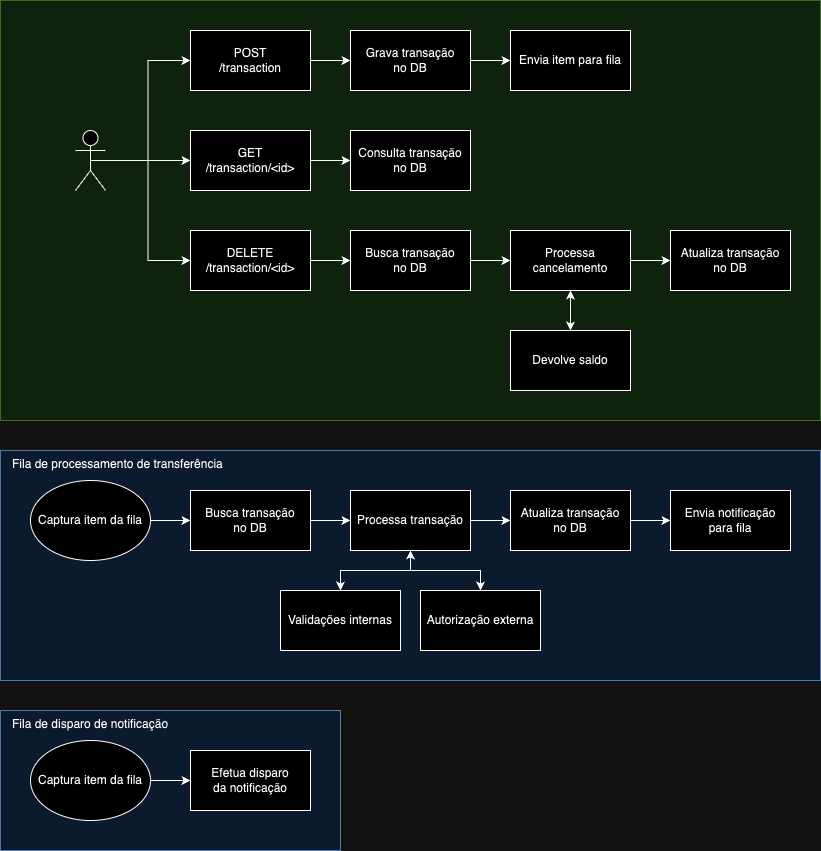

The diagram above was exported from draw.io. Its source (the exported page's mxGraphModel, read from the mxfile embedded in the PNG):
<mxGraphModel dx="1434" dy="795" grid="1" gridSize="10" guides="1" tooltips="1" connect="1" arrows="1" fold="1" page="1" pageScale="1" pageWidth="850" pageHeight="1100" math="0" shadow="0">
  <root>
    <mxCell id="0" />
    <mxCell id="1" parent="0" />
    <mxCell id="08o_2RHxrrKQEnz1Pegs-51" value="" style="rounded=0;whiteSpace=wrap;html=1;fillColor=#d5e8d4;strokeColor=#82b366;" vertex="1" parent="1">
      <mxGeometry x="10" y="10" width="820" height="420" as="geometry" />
    </mxCell>
    <mxCell id="08o_2RHxrrKQEnz1Pegs-24" style="edgeStyle=orthogonalEdgeStyle;rounded=0;orthogonalLoop=1;jettySize=auto;html=1;exitX=0.5;exitY=0.5;exitDx=0;exitDy=0;exitPerimeter=0;entryX=0;entryY=0.5;entryDx=0;entryDy=0;" edge="1" parent="1" source="08o_2RHxrrKQEnz1Pegs-1" target="08o_2RHxrrKQEnz1Pegs-2">
      <mxGeometry relative="1" as="geometry" />
    </mxCell>
    <mxCell id="08o_2RHxrrKQEnz1Pegs-25" style="edgeStyle=orthogonalEdgeStyle;rounded=0;orthogonalLoop=1;jettySize=auto;html=1;exitX=0.5;exitY=0.5;exitDx=0;exitDy=0;exitPerimeter=0;entryX=0;entryY=0.5;entryDx=0;entryDy=0;" edge="1" parent="1" source="08o_2RHxrrKQEnz1Pegs-1" target="08o_2RHxrrKQEnz1Pegs-22">
      <mxGeometry relative="1" as="geometry" />
    </mxCell>
    <mxCell id="08o_2RHxrrKQEnz1Pegs-57" style="edgeStyle=orthogonalEdgeStyle;rounded=0;orthogonalLoop=1;jettySize=auto;html=1;exitX=0.5;exitY=0.5;exitDx=0;exitDy=0;exitPerimeter=0;entryX=0;entryY=0.5;entryDx=0;entryDy=0;" edge="1" parent="1" source="08o_2RHxrrKQEnz1Pegs-1" target="08o_2RHxrrKQEnz1Pegs-54">
      <mxGeometry relative="1" as="geometry" />
    </mxCell>
    <mxCell id="08o_2RHxrrKQEnz1Pegs-1" value="&lt;div&gt;&lt;br&gt;&lt;/div&gt;" style="shape=umlActor;verticalLabelPosition=bottom;verticalAlign=top;html=1;outlineConnect=0;" vertex="1" parent="1">
      <mxGeometry x="85" y="140" width="30" height="60" as="geometry" />
    </mxCell>
    <mxCell id="08o_2RHxrrKQEnz1Pegs-26" style="edgeStyle=orthogonalEdgeStyle;rounded=0;orthogonalLoop=1;jettySize=auto;html=1;exitX=1;exitY=0.5;exitDx=0;exitDy=0;entryX=0;entryY=0.5;entryDx=0;entryDy=0;" edge="1" parent="1" source="08o_2RHxrrKQEnz1Pegs-2" target="08o_2RHxrrKQEnz1Pegs-12">
      <mxGeometry relative="1" as="geometry" />
    </mxCell>
    <mxCell id="08o_2RHxrrKQEnz1Pegs-2" value="POST&lt;div&gt;/transaction&lt;/div&gt;" style="rounded=0;whiteSpace=wrap;html=1;" vertex="1" parent="1">
      <mxGeometry x="200" y="40" width="120" height="60" as="geometry" />
    </mxCell>
    <mxCell id="08o_2RHxrrKQEnz1Pegs-86" value="" style="edgeStyle=orthogonalEdgeStyle;rounded=0;orthogonalLoop=1;jettySize=auto;html=1;" edge="1" parent="1" source="08o_2RHxrrKQEnz1Pegs-12" target="08o_2RHxrrKQEnz1Pegs-85">
      <mxGeometry relative="1" as="geometry" />
    </mxCell>
    <mxCell id="08o_2RHxrrKQEnz1Pegs-12" value="Grava transação&lt;div style=&quot;border-color: var(--border-color);&quot;&gt;no DB&lt;/div&gt;" style="rounded=0;whiteSpace=wrap;html=1;" vertex="1" parent="1">
      <mxGeometry x="360" y="40" width="120" height="60" as="geometry" />
    </mxCell>
    <mxCell id="08o_2RHxrrKQEnz1Pegs-27" value="" style="edgeStyle=orthogonalEdgeStyle;rounded=0;orthogonalLoop=1;jettySize=auto;html=1;" edge="1" parent="1" source="08o_2RHxrrKQEnz1Pegs-22" target="08o_2RHxrrKQEnz1Pegs-23">
      <mxGeometry relative="1" as="geometry" />
    </mxCell>
    <mxCell id="08o_2RHxrrKQEnz1Pegs-22" value="GET&lt;div&gt;/transaction/&amp;lt;id&amp;gt;&lt;/div&gt;" style="rounded=0;whiteSpace=wrap;html=1;" vertex="1" parent="1">
      <mxGeometry x="200" y="140" width="120" height="60" as="geometry" />
    </mxCell>
    <mxCell id="08o_2RHxrrKQEnz1Pegs-23" value="Consulta transação&lt;div&gt;no DB&lt;/div&gt;" style="rounded=0;whiteSpace=wrap;html=1;" vertex="1" parent="1">
      <mxGeometry x="360" y="140" width="120" height="60" as="geometry" />
    </mxCell>
    <mxCell id="08o_2RHxrrKQEnz1Pegs-56" value="" style="edgeStyle=orthogonalEdgeStyle;rounded=0;orthogonalLoop=1;jettySize=auto;html=1;entryX=0;entryY=0.5;entryDx=0;entryDy=0;" edge="1" parent="1" source="08o_2RHxrrKQEnz1Pegs-54" target="08o_2RHxrrKQEnz1Pegs-61">
      <mxGeometry relative="1" as="geometry">
        <mxPoint x="360" y="270" as="targetPoint" />
      </mxGeometry>
    </mxCell>
    <mxCell id="08o_2RHxrrKQEnz1Pegs-54" value="DELETE&lt;div&gt;/transaction/&amp;lt;id&amp;gt;&lt;/div&gt;" style="rounded=0;whiteSpace=wrap;html=1;" vertex="1" parent="1">
      <mxGeometry x="200" y="240" width="120" height="60" as="geometry" />
    </mxCell>
    <mxCell id="08o_2RHxrrKQEnz1Pegs-52" value="&amp;nbsp; &amp;nbsp;Fila de processamento&lt;span style=&quot;background-color: initial;&quot;&gt;&amp;nbsp;de transferência&lt;/span&gt;" style="rounded=0;whiteSpace=wrap;html=1;fillColor=#dae8fc;strokeColor=#6c8ebf;container=0;align=left;verticalAlign=top;" vertex="1" parent="1">
      <mxGeometry x="10" y="460" width="820" height="230" as="geometry" />
    </mxCell>
    <mxCell id="08o_2RHxrrKQEnz1Pegs-47" value="" style="edgeStyle=orthogonalEdgeStyle;rounded=0;orthogonalLoop=1;jettySize=auto;html=1;" edge="1" parent="1" source="08o_2RHxrrKQEnz1Pegs-18" target="08o_2RHxrrKQEnz1Pegs-19">
      <mxGeometry relative="1" as="geometry" />
    </mxCell>
    <mxCell id="08o_2RHxrrKQEnz1Pegs-49" value="" style="edgeStyle=orthogonalEdgeStyle;rounded=0;orthogonalLoop=1;jettySize=auto;html=1;startArrow=classic;startFill=1;" edge="1" parent="1" source="08o_2RHxrrKQEnz1Pegs-18" target="08o_2RHxrrKQEnz1Pegs-20">
      <mxGeometry relative="1" as="geometry" />
    </mxCell>
    <mxCell id="08o_2RHxrrKQEnz1Pegs-72" style="edgeStyle=orthogonalEdgeStyle;rounded=0;orthogonalLoop=1;jettySize=auto;html=1;exitX=0.5;exitY=1;exitDx=0;exitDy=0;entryX=0.5;entryY=0;entryDx=0;entryDy=0;startArrow=classic;startFill=1;" edge="1" parent="1" source="08o_2RHxrrKQEnz1Pegs-18" target="08o_2RHxrrKQEnz1Pegs-70">
      <mxGeometry relative="1" as="geometry" />
    </mxCell>
    <mxCell id="08o_2RHxrrKQEnz1Pegs-18" value="Processa transação" style="rounded=0;whiteSpace=wrap;html=1;container=0;" vertex="1" parent="1">
      <mxGeometry x="360" y="500" width="120" height="60" as="geometry" />
    </mxCell>
    <mxCell id="08o_2RHxrrKQEnz1Pegs-48" value="" style="edgeStyle=orthogonalEdgeStyle;rounded=0;orthogonalLoop=1;jettySize=auto;html=1;" edge="1" parent="1" source="08o_2RHxrrKQEnz1Pegs-19" target="08o_2RHxrrKQEnz1Pegs-21">
      <mxGeometry relative="1" as="geometry" />
    </mxCell>
    <mxCell id="08o_2RHxrrKQEnz1Pegs-19" value="Atualiza transação&lt;div&gt;no DB&lt;/div&gt;" style="rounded=0;whiteSpace=wrap;html=1;container=0;" vertex="1" parent="1">
      <mxGeometry x="520" y="500" width="120" height="60" as="geometry" />
    </mxCell>
    <mxCell id="08o_2RHxrrKQEnz1Pegs-20" value="Validações internas" style="rounded=0;whiteSpace=wrap;html=1;container=0;" vertex="1" parent="1">
      <mxGeometry x="290" y="600" width="120" height="60" as="geometry" />
    </mxCell>
    <mxCell id="08o_2RHxrrKQEnz1Pegs-21" value="Envia notificação&lt;div&gt;para fila&lt;/div&gt;" style="rounded=0;whiteSpace=wrap;html=1;container=0;" vertex="1" parent="1">
      <mxGeometry x="680" y="500" width="120" height="60" as="geometry" />
    </mxCell>
    <mxCell id="08o_2RHxrrKQEnz1Pegs-88" value="" style="edgeStyle=orthogonalEdgeStyle;rounded=0;orthogonalLoop=1;jettySize=auto;html=1;" edge="1" parent="1" source="08o_2RHxrrKQEnz1Pegs-50" target="08o_2RHxrrKQEnz1Pegs-87">
      <mxGeometry relative="1" as="geometry" />
    </mxCell>
    <mxCell id="08o_2RHxrrKQEnz1Pegs-50" value="Captura item da fila" style="ellipse;whiteSpace=wrap;html=1;container=0;" vertex="1" parent="1">
      <mxGeometry x="40" y="490" width="120" height="80" as="geometry" />
    </mxCell>
    <mxCell id="08o_2RHxrrKQEnz1Pegs-60" value="" style="edgeStyle=orthogonalEdgeStyle;rounded=0;orthogonalLoop=1;jettySize=auto;html=1;" edge="1" source="08o_2RHxrrKQEnz1Pegs-61" target="08o_2RHxrrKQEnz1Pegs-64" parent="1">
      <mxGeometry relative="1" as="geometry" />
    </mxCell>
    <mxCell id="08o_2RHxrrKQEnz1Pegs-61" value="Busca transação&lt;div&gt;no DB&lt;/div&gt;" style="rounded=0;whiteSpace=wrap;html=1;container=0;" vertex="1" parent="1">
      <mxGeometry x="360" y="240" width="120" height="60" as="geometry" />
    </mxCell>
    <mxCell id="08o_2RHxrrKQEnz1Pegs-62" value="" style="edgeStyle=orthogonalEdgeStyle;rounded=0;orthogonalLoop=1;jettySize=auto;html=1;" edge="1" source="08o_2RHxrrKQEnz1Pegs-64" target="08o_2RHxrrKQEnz1Pegs-66" parent="1">
      <mxGeometry relative="1" as="geometry" />
    </mxCell>
    <mxCell id="08o_2RHxrrKQEnz1Pegs-74" value="" style="edgeStyle=orthogonalEdgeStyle;rounded=0;orthogonalLoop=1;jettySize=auto;html=1;startArrow=classic;startFill=1;" edge="1" parent="1" source="08o_2RHxrrKQEnz1Pegs-64" target="08o_2RHxrrKQEnz1Pegs-73">
      <mxGeometry relative="1" as="geometry" />
    </mxCell>
    <mxCell id="08o_2RHxrrKQEnz1Pegs-64" value="Processa cancelamento" style="rounded=0;whiteSpace=wrap;html=1;container=0;" vertex="1" parent="1">
      <mxGeometry x="520" y="240" width="120" height="60" as="geometry" />
    </mxCell>
    <mxCell id="08o_2RHxrrKQEnz1Pegs-66" value="Atualiza transação&lt;div&gt;no DB&lt;/div&gt;" style="rounded=0;whiteSpace=wrap;html=1;container=0;" vertex="1" parent="1">
      <mxGeometry x="680" y="240" width="120" height="60" as="geometry" />
    </mxCell>
    <mxCell id="08o_2RHxrrKQEnz1Pegs-70" value="Autorização externa" style="rounded=0;whiteSpace=wrap;html=1;container=0;" vertex="1" parent="1">
      <mxGeometry x="430" y="600" width="120" height="60" as="geometry" />
    </mxCell>
    <mxCell id="08o_2RHxrrKQEnz1Pegs-73" value="Devolve saldo" style="rounded=0;whiteSpace=wrap;html=1;container=0;" vertex="1" parent="1">
      <mxGeometry x="520" y="340" width="120" height="60" as="geometry" />
    </mxCell>
    <mxCell id="08o_2RHxrrKQEnz1Pegs-75" value="&amp;nbsp; &amp;nbsp;&lt;span style=&quot;background-color: initial;&quot;&gt;Fila de disparo de notificação&lt;/span&gt;" style="rounded=0;whiteSpace=wrap;html=1;fillColor=#dae8fc;strokeColor=#6c8ebf;container=0;align=left;verticalAlign=top;" vertex="1" parent="1">
      <mxGeometry x="10" y="720" width="340" height="140" as="geometry" />
    </mxCell>
    <mxCell id="08o_2RHxrrKQEnz1Pegs-76" value="" style="edgeStyle=orthogonalEdgeStyle;rounded=0;orthogonalLoop=1;jettySize=auto;html=1;exitX=1;exitY=0.5;exitDx=0;exitDy=0;entryX=0;entryY=0.5;entryDx=0;entryDy=0;" edge="1" source="08o_2RHxrrKQEnz1Pegs-83" target="08o_2RHxrrKQEnz1Pegs-81" parent="1">
      <mxGeometry relative="1" as="geometry">
        <mxPoint x="160" y="780" as="sourcePoint" />
        <mxPoint x="200" y="790" as="targetPoint" />
      </mxGeometry>
    </mxCell>
    <mxCell id="08o_2RHxrrKQEnz1Pegs-81" value="Efetua disparo&lt;div&gt;da notificação&lt;/div&gt;" style="rounded=0;whiteSpace=wrap;html=1;container=0;" vertex="1" parent="1">
      <mxGeometry x="200" y="760" width="120" height="60" as="geometry" />
    </mxCell>
    <mxCell id="08o_2RHxrrKQEnz1Pegs-83" value="Captura item da fila" style="ellipse;whiteSpace=wrap;html=1;container=0;" vertex="1" parent="1">
      <mxGeometry x="40" y="750" width="120" height="80" as="geometry" />
    </mxCell>
    <mxCell id="08o_2RHxrrKQEnz1Pegs-85" value="Envia item para fila" style="whiteSpace=wrap;html=1;rounded=0;" vertex="1" parent="1">
      <mxGeometry x="520" y="40" width="120" height="60" as="geometry" />
    </mxCell>
    <mxCell id="08o_2RHxrrKQEnz1Pegs-89" value="" style="edgeStyle=orthogonalEdgeStyle;rounded=0;orthogonalLoop=1;jettySize=auto;html=1;" edge="1" parent="1" source="08o_2RHxrrKQEnz1Pegs-87" target="08o_2RHxrrKQEnz1Pegs-18">
      <mxGeometry relative="1" as="geometry" />
    </mxCell>
    <mxCell id="08o_2RHxrrKQEnz1Pegs-87" value="Busca transação&lt;div style=&quot;border-color: var(--border-color);&quot;&gt;no DB&lt;/div&gt;" style="whiteSpace=wrap;html=1;" vertex="1" parent="1">
      <mxGeometry x="200" y="500" width="120" height="60" as="geometry" />
    </mxCell>
  </root>
</mxGraphModel>